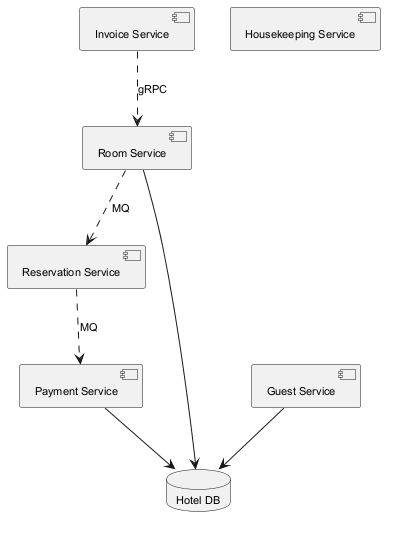

The diagram above was rendered by PlantUML. Its source (embedded in the PNG):
@startuml
skinparam monochrome true
skinparam defaultFontSize 11
component "Invoice Service" as C_InvoiceService
component "Reservation Service" as C_ReservationService
component "Payment Service" as C_PaymentService
component "Housekeeping Service" as C_HousekeepingService
component "Room Service" as C_RoomService
component "Guest Service" as C_GuestService
database "Hotel DB" as DB_hotel
C_PaymentService --> DB_hotel
C_RoomService --> DB_hotel
C_GuestService --> DB_hotel
C_InvoiceService ..> C_RoomService : gRPC
C_RoomService ..> C_ReservationService : MQ
C_ReservationService ..> C_PaymentService : MQ
@enduml